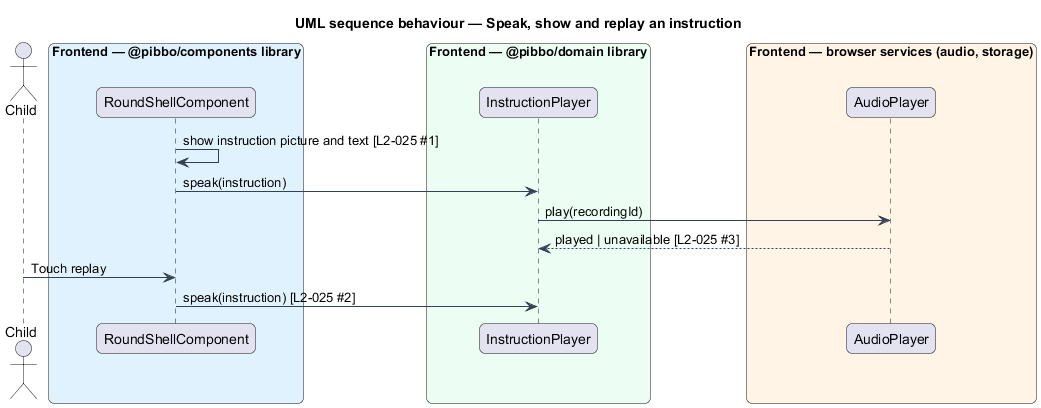

The diagram above was rendered by PlantUML. Its source (embedded in the PNG):
@startuml
title UML sequence behaviour — Speak, show and replay an instruction
skinparam backgroundColor #FFFFFF
skinparam shadowing false
skinparam roundcorner 12
skinparam defaultFontName Arial
skinparam ArrowColor #344054
actor "Child" as actor
box "Frontend — @pibbo/components library" #E0F2FE
  participant "RoundShellComponent" as shell
end box
box "Frontend — @pibbo/domain library" #ECFDF3
  participant "InstructionPlayer" as ip
end box
box "Frontend — browser services (audio, storage)" #FFF4E5
  participant "AudioPlayer" as audio
end box
shell -> shell : show instruction picture and text [L2-025 #1]
shell -> ip : speak(instruction)
ip -> audio : play(recordingId)
audio --> ip : played | unavailable [L2-025 #3]
actor -> shell : Touch replay
shell -> ip : speak(instruction) [L2-025 #2]
@enduml